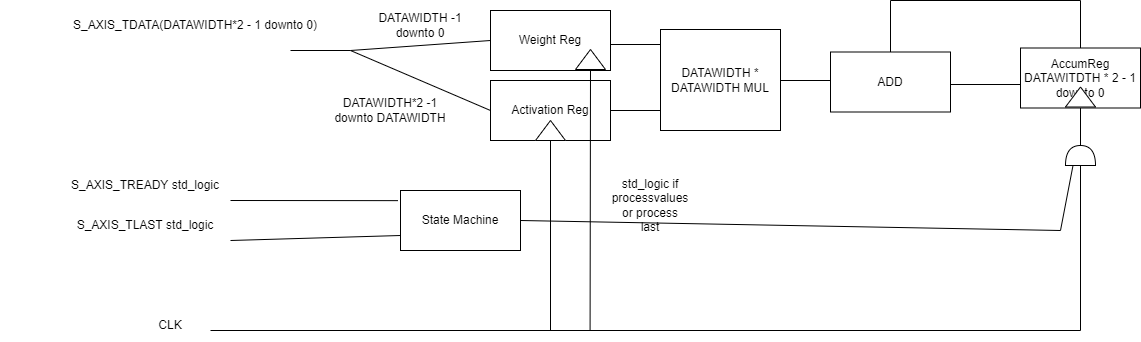

The diagram above was exported from draw.io. Its source (the exported page's mxGraphModel, read from the mxfile embedded in the PNG):
<mxGraphModel dx="2035" dy="614" grid="1" gridSize="10" guides="1" tooltips="1" connect="1" arrows="1" fold="1" page="1" pageScale="1" pageWidth="850" pageHeight="1100" math="0" shadow="0">
  <root>
    <mxCell id="0" />
    <mxCell id="1" parent="0" />
    <mxCell id="9rui2Wxo4IZdT6Y9ug5D-3" value="" style="endArrow=none;html=1;rounded=0;" edge="1" parent="1">
      <mxGeometry width="50" height="50" relative="1" as="geometry">
        <mxPoint x="50" y="200" as="sourcePoint" />
        <mxPoint x="110" y="200" as="targetPoint" />
      </mxGeometry>
    </mxCell>
    <mxCell id="9rui2Wxo4IZdT6Y9ug5D-5" value="S_AXIS_TDATA(DATAWIDTH*2 - 1 downto 0)" style="text;html=1;strokeColor=none;fillColor=none;align=center;verticalAlign=middle;whiteSpace=wrap;rounded=0;" vertex="1" parent="1">
      <mxGeometry x="-190" y="160" width="290" height="30" as="geometry" />
    </mxCell>
    <mxCell id="9rui2Wxo4IZdT6Y9ug5D-10" value="S_AXIS_TREADY std_logic" style="text;html=1;strokeColor=none;fillColor=none;align=center;verticalAlign=middle;whiteSpace=wrap;rounded=0;" vertex="1" parent="1">
      <mxGeometry x="-240" y="320" width="290" height="30" as="geometry" />
    </mxCell>
    <mxCell id="9rui2Wxo4IZdT6Y9ug5D-13" value="S_AXIS_TLAST std_logic" style="text;html=1;strokeColor=none;fillColor=none;align=center;verticalAlign=middle;whiteSpace=wrap;rounded=0;" vertex="1" parent="1">
      <mxGeometry x="-240" y="360" width="290" height="30" as="geometry" />
    </mxCell>
    <mxCell id="9rui2Wxo4IZdT6Y9ug5D-14" value="" style="endArrow=none;html=1;rounded=0;entryX=-0.021;entryY=0.169;entryDx=0;entryDy=0;entryPerimeter=0;" edge="1" parent="1" target="9rui2Wxo4IZdT6Y9ug5D-45">
      <mxGeometry width="50" height="50" relative="1" as="geometry">
        <mxPoint x="-10" y="350" as="sourcePoint" />
        <mxPoint x="50" y="350" as="targetPoint" />
      </mxGeometry>
    </mxCell>
    <mxCell id="9rui2Wxo4IZdT6Y9ug5D-15" value="" style="endArrow=none;html=1;rounded=0;entryX=0;entryY=0.75;entryDx=0;entryDy=0;" edge="1" parent="1" target="9rui2Wxo4IZdT6Y9ug5D-45">
      <mxGeometry width="50" height="50" relative="1" as="geometry">
        <mxPoint x="-10" y="390" as="sourcePoint" />
        <mxPoint x="50" y="390" as="targetPoint" />
      </mxGeometry>
    </mxCell>
    <mxCell id="9rui2Wxo4IZdT6Y9ug5D-16" value="Weight Reg" style="rounded=0;whiteSpace=wrap;html=1;" vertex="1" parent="1">
      <mxGeometry x="250" y="160" width="120" height="60" as="geometry" />
    </mxCell>
    <mxCell id="9rui2Wxo4IZdT6Y9ug5D-17" value="Activation Reg" style="rounded=0;whiteSpace=wrap;html=1;" vertex="1" parent="1">
      <mxGeometry x="250" y="230" width="120" height="60" as="geometry" />
    </mxCell>
    <mxCell id="9rui2Wxo4IZdT6Y9ug5D-18" value="" style="endArrow=none;html=1;rounded=0;entryX=0;entryY=0.5;entryDx=0;entryDy=0;" edge="1" parent="1" target="9rui2Wxo4IZdT6Y9ug5D-17">
      <mxGeometry width="50" height="50" relative="1" as="geometry">
        <mxPoint x="110" y="200" as="sourcePoint" />
        <mxPoint x="220" y="330" as="targetPoint" />
      </mxGeometry>
    </mxCell>
    <mxCell id="9rui2Wxo4IZdT6Y9ug5D-19" value="" style="endArrow=none;html=1;rounded=0;entryX=0;entryY=0.5;entryDx=0;entryDy=0;" edge="1" parent="1" target="9rui2Wxo4IZdT6Y9ug5D-16">
      <mxGeometry width="50" height="50" relative="1" as="geometry">
        <mxPoint x="110" y="200" as="sourcePoint" />
        <mxPoint x="260" y="269.9999999999999" as="targetPoint" />
      </mxGeometry>
    </mxCell>
    <mxCell id="9rui2Wxo4IZdT6Y9ug5D-20" value="DATAWIDTH -1 downto 0" style="text;html=1;strokeColor=none;fillColor=none;align=center;verticalAlign=middle;whiteSpace=wrap;rounded=0;" vertex="1" parent="1">
      <mxGeometry x="120" y="160" width="120" height="30" as="geometry" />
    </mxCell>
    <mxCell id="9rui2Wxo4IZdT6Y9ug5D-21" value="DATAWIDTH*2 -1 downto DATAWIDTH" style="text;html=1;strokeColor=none;fillColor=none;align=center;verticalAlign=middle;whiteSpace=wrap;rounded=0;" vertex="1" parent="1">
      <mxGeometry x="90" y="245" width="120" height="30" as="geometry" />
    </mxCell>
    <mxCell id="9rui2Wxo4IZdT6Y9ug5D-22" value="" style="triangle;whiteSpace=wrap;html=1;rotation=-90;" vertex="1" parent="1">
      <mxGeometry x="300" y="265" width="20" height="30" as="geometry" />
    </mxCell>
    <mxCell id="9rui2Wxo4IZdT6Y9ug5D-23" value="" style="triangle;whiteSpace=wrap;html=1;rotation=-90;" vertex="1" parent="1">
      <mxGeometry x="340" y="194" width="20" height="30" as="geometry" />
    </mxCell>
    <mxCell id="9rui2Wxo4IZdT6Y9ug5D-24" value="CLK" style="text;html=1;strokeColor=none;fillColor=none;align=center;verticalAlign=middle;whiteSpace=wrap;rounded=0;" vertex="1" parent="1">
      <mxGeometry x="-100" y="460" width="60" height="30" as="geometry" />
    </mxCell>
    <mxCell id="9rui2Wxo4IZdT6Y9ug5D-25" value="" style="endArrow=none;html=1;rounded=0;" edge="1" parent="1">
      <mxGeometry width="50" height="50" relative="1" as="geometry">
        <mxPoint x="-30" y="480" as="sourcePoint" />
        <mxPoint x="840" y="480" as="targetPoint" />
      </mxGeometry>
    </mxCell>
    <mxCell id="9rui2Wxo4IZdT6Y9ug5D-27" value="" style="shape=or;whiteSpace=wrap;html=1;rotation=-90;" vertex="1" parent="1">
      <mxGeometry x="830" y="290" width="20" height="30" as="geometry" />
    </mxCell>
    <mxCell id="9rui2Wxo4IZdT6Y9ug5D-28" value="" style="endArrow=none;html=1;rounded=0;entryX=1;entryY=0.5;entryDx=0;entryDy=0;" edge="1" parent="1" target="9rui2Wxo4IZdT6Y9ug5D-17">
      <mxGeometry width="50" height="50" relative="1" as="geometry">
        <mxPoint x="420" y="260" as="sourcePoint" />
        <mxPoint x="450" y="320" as="targetPoint" />
      </mxGeometry>
    </mxCell>
    <mxCell id="9rui2Wxo4IZdT6Y9ug5D-29" value="" style="endArrow=none;html=1;rounded=0;entryX=1;entryY=0.5;entryDx=0;entryDy=0;" edge="1" parent="1">
      <mxGeometry width="50" height="50" relative="1" as="geometry">
        <mxPoint x="420" y="194" as="sourcePoint" />
        <mxPoint x="370" y="194" as="targetPoint" />
      </mxGeometry>
    </mxCell>
    <mxCell id="9rui2Wxo4IZdT6Y9ug5D-30" value="DATAWIDTH * DATAWIDTH MUL" style="rounded=0;whiteSpace=wrap;html=1;" vertex="1" parent="1">
      <mxGeometry x="420" y="179" width="120" height="101" as="geometry" />
    </mxCell>
    <mxCell id="9rui2Wxo4IZdT6Y9ug5D-31" value="" style="endArrow=none;html=1;rounded=0;entryX=1;entryY=0.5;entryDx=0;entryDy=0;" edge="1" parent="1">
      <mxGeometry width="50" height="50" relative="1" as="geometry">
        <mxPoint x="590" y="230" as="sourcePoint" />
        <mxPoint x="540" y="230" as="targetPoint" />
      </mxGeometry>
    </mxCell>
    <mxCell id="9rui2Wxo4IZdT6Y9ug5D-33" value="AccumReg DATAWITDTH * 2 - 1 downto 0" style="rounded=0;whiteSpace=wrap;html=1;" vertex="1" parent="1">
      <mxGeometry x="780" y="197.5" width="120" height="60" as="geometry" />
    </mxCell>
    <mxCell id="9rui2Wxo4IZdT6Y9ug5D-34" value="" style="triangle;whiteSpace=wrap;html=1;rotation=-90;" vertex="1" parent="1">
      <mxGeometry x="830" y="231.5" width="20" height="30" as="geometry" />
    </mxCell>
    <mxCell id="9rui2Wxo4IZdT6Y9ug5D-35" value="" style="endArrow=none;html=1;rounded=0;entryX=0.5;entryY=1;entryDx=0;entryDy=0;exitX=1;exitY=0.5;exitDx=0;exitDy=0;exitPerimeter=0;" edge="1" parent="1" source="9rui2Wxo4IZdT6Y9ug5D-27" target="9rui2Wxo4IZdT6Y9ug5D-33">
      <mxGeometry width="50" height="50" relative="1" as="geometry">
        <mxPoint x="590" y="350" as="sourcePoint" />
        <mxPoint x="640" y="300" as="targetPoint" />
      </mxGeometry>
    </mxCell>
    <mxCell id="9rui2Wxo4IZdT6Y9ug5D-36" value="" style="endArrow=none;html=1;rounded=0;entryX=0;entryY=0.5;entryDx=0;entryDy=0;entryPerimeter=0;" edge="1" parent="1" target="9rui2Wxo4IZdT6Y9ug5D-27">
      <mxGeometry width="50" height="50" relative="1" as="geometry">
        <mxPoint x="840" y="480" as="sourcePoint" />
        <mxPoint x="640" y="300" as="targetPoint" />
      </mxGeometry>
    </mxCell>
    <mxCell id="9rui2Wxo4IZdT6Y9ug5D-37" value="" style="endArrow=none;html=1;rounded=0;entryX=0;entryY=0.5;entryDx=0;entryDy=0;" edge="1" parent="1" target="9rui2Wxo4IZdT6Y9ug5D-22">
      <mxGeometry width="50" height="50" relative="1" as="geometry">
        <mxPoint x="310" y="480" as="sourcePoint" />
        <mxPoint x="360" y="430" as="targetPoint" />
      </mxGeometry>
    </mxCell>
    <mxCell id="9rui2Wxo4IZdT6Y9ug5D-38" value="" style="endArrow=none;html=1;rounded=0;entryX=0;entryY=0.5;entryDx=0;entryDy=0;" edge="1" parent="1" target="9rui2Wxo4IZdT6Y9ug5D-23">
      <mxGeometry width="50" height="50" relative="1" as="geometry">
        <mxPoint x="349.58" y="480" as="sourcePoint" />
        <mxPoint x="349.58" y="290" as="targetPoint" />
      </mxGeometry>
    </mxCell>
    <mxCell id="9rui2Wxo4IZdT6Y9ug5D-39" value="" style="endArrow=none;html=1;rounded=0;" edge="1" parent="1">
      <mxGeometry width="50" height="50" relative="1" as="geometry">
        <mxPoint x="710" y="234" as="sourcePoint" />
        <mxPoint x="780" y="234" as="targetPoint" />
      </mxGeometry>
    </mxCell>
    <mxCell id="9rui2Wxo4IZdT6Y9ug5D-41" value="ADD" style="rounded=0;whiteSpace=wrap;html=1;" vertex="1" parent="1">
      <mxGeometry x="590" y="201.5" width="120" height="60" as="geometry" />
    </mxCell>
    <mxCell id="9rui2Wxo4IZdT6Y9ug5D-42" value="" style="endArrow=none;html=1;rounded=0;entryX=0.5;entryY=0;entryDx=0;entryDy=0;" edge="1" parent="1" target="9rui2Wxo4IZdT6Y9ug5D-33">
      <mxGeometry width="50" height="50" relative="1" as="geometry">
        <mxPoint x="840" y="150" as="sourcePoint" />
        <mxPoint x="450" y="300" as="targetPoint" />
      </mxGeometry>
    </mxCell>
    <mxCell id="9rui2Wxo4IZdT6Y9ug5D-43" value="" style="endArrow=none;html=1;rounded=0;" edge="1" parent="1">
      <mxGeometry width="50" height="50" relative="1" as="geometry">
        <mxPoint x="650" y="150" as="sourcePoint" />
        <mxPoint x="840" y="150" as="targetPoint" />
      </mxGeometry>
    </mxCell>
    <mxCell id="9rui2Wxo4IZdT6Y9ug5D-44" value="" style="endArrow=none;html=1;rounded=0;exitX=0.5;exitY=0;exitDx=0;exitDy=0;" edge="1" parent="1" source="9rui2Wxo4IZdT6Y9ug5D-41">
      <mxGeometry width="50" height="50" relative="1" as="geometry">
        <mxPoint x="730" y="254" as="sourcePoint" />
        <mxPoint x="650" y="150" as="targetPoint" />
      </mxGeometry>
    </mxCell>
    <mxCell id="9rui2Wxo4IZdT6Y9ug5D-45" value="State Machine" style="rounded=0;whiteSpace=wrap;html=1;" vertex="1" parent="1">
      <mxGeometry x="160" y="340" width="120" height="60" as="geometry" />
    </mxCell>
    <mxCell id="9rui2Wxo4IZdT6Y9ug5D-46" value="" style="endArrow=none;html=1;rounded=0;exitX=1;exitY=0.5;exitDx=0;exitDy=0;" edge="1" parent="1" source="9rui2Wxo4IZdT6Y9ug5D-45">
      <mxGeometry width="50" height="50" relative="1" as="geometry">
        <mxPoint x="400" y="350" as="sourcePoint" />
        <mxPoint x="820" y="380" as="targetPoint" />
      </mxGeometry>
    </mxCell>
    <mxCell id="9rui2Wxo4IZdT6Y9ug5D-47" value="" style="endArrow=none;html=1;rounded=0;entryX=0;entryY=0.25;entryDx=0;entryDy=0;entryPerimeter=0;" edge="1" parent="1" target="9rui2Wxo4IZdT6Y9ug5D-27">
      <mxGeometry width="50" height="50" relative="1" as="geometry">
        <mxPoint x="820" y="380" as="sourcePoint" />
        <mxPoint x="830" y="320" as="targetPoint" />
      </mxGeometry>
    </mxCell>
    <mxCell id="9rui2Wxo4IZdT6Y9ug5D-48" value="std_logic if processvalues or process last" style="text;html=1;strokeColor=none;fillColor=none;align=center;verticalAlign=middle;whiteSpace=wrap;rounded=0;" vertex="1" parent="1">
      <mxGeometry x="380" y="340" width="60" height="30" as="geometry" />
    </mxCell>
  </root>
</mxGraphModel>